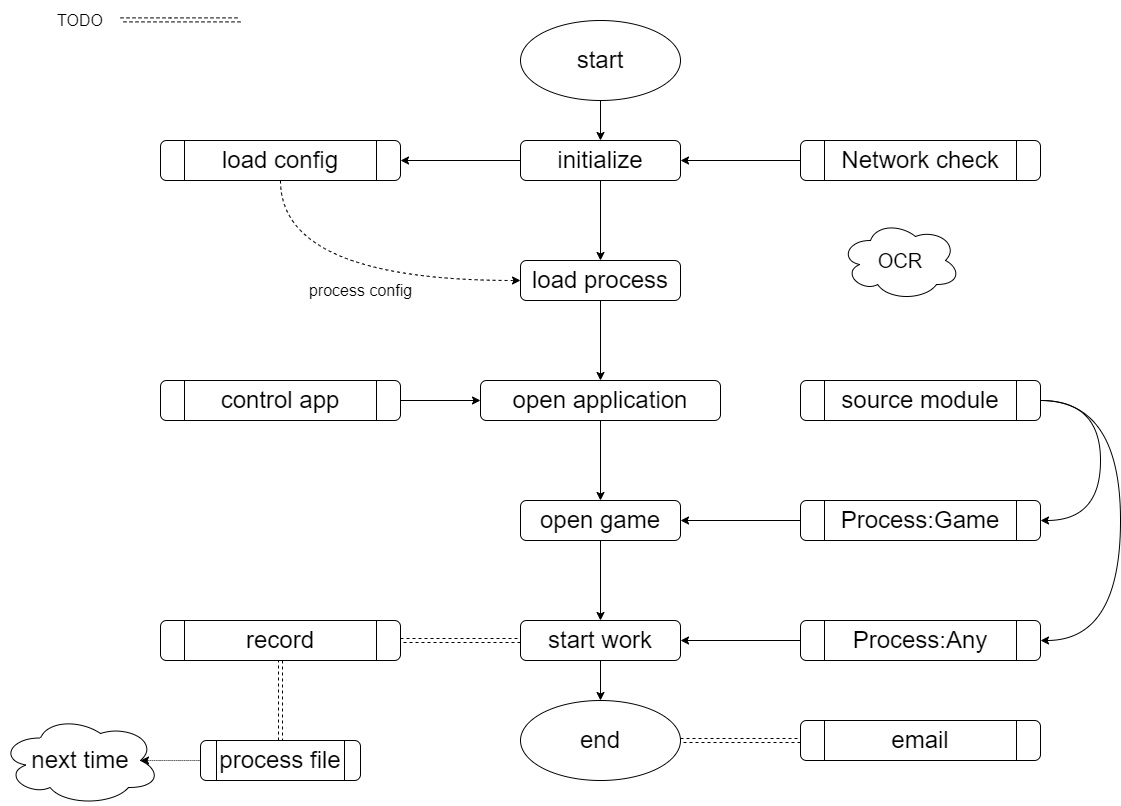

The diagram above was exported from draw.io. Its source (the exported page's mxGraphModel, read from the mxfile embedded in the PNG):
<mxGraphModel dx="1008" dy="511" grid="1" gridSize="10" guides="1" tooltips="1" connect="1" arrows="1" fold="1" page="1" pageScale="1" pageWidth="1169" pageHeight="827" math="0" shadow="0">
  <root>
    <mxCell id="0" />
    <mxCell id="1" parent="0" />
    <mxCell id="icR-H67nepOSatJXdLM9-11" style="edgeStyle=orthogonalEdgeStyle;rounded=1;orthogonalLoop=1;jettySize=auto;html=1;exitX=0.5;exitY=1;exitDx=0;exitDy=0;entryX=0.5;entryY=0;entryDx=0;entryDy=0;fontSize=16;curved=1;" parent="1" source="icR-H67nepOSatJXdLM9-2" target="icR-H67nepOSatJXdLM9-3" edge="1">
      <mxGeometry relative="1" as="geometry" />
    </mxCell>
    <mxCell id="icR-H67nepOSatJXdLM9-2" value="start" style="ellipse;whiteSpace=wrap;html=1;fontSize=24;rounded=1;" parent="1" vertex="1">
      <mxGeometry x="520" y="40" width="160" height="80" as="geometry" />
    </mxCell>
    <mxCell id="icR-H67nepOSatJXdLM9-9" style="edgeStyle=orthogonalEdgeStyle;rounded=1;orthogonalLoop=1;jettySize=auto;html=1;exitX=0;exitY=0.5;exitDx=0;exitDy=0;entryX=1;entryY=0.5;entryDx=0;entryDy=0;fontSize=24;curved=1;" parent="1" source="icR-H67nepOSatJXdLM9-3" target="icR-H67nepOSatJXdLM9-8" edge="1">
      <mxGeometry relative="1" as="geometry" />
    </mxCell>
    <mxCell id="icR-H67nepOSatJXdLM9-12" style="edgeStyle=orthogonalEdgeStyle;rounded=1;orthogonalLoop=1;jettySize=auto;html=1;exitX=0.5;exitY=1;exitDx=0;exitDy=0;fontSize=16;curved=1;" parent="1" source="icR-H67nepOSatJXdLM9-3" target="icR-H67nepOSatJXdLM9-5" edge="1">
      <mxGeometry relative="1" as="geometry" />
    </mxCell>
    <mxCell id="icR-H67nepOSatJXdLM9-3" value="initialize" style="rounded=1;whiteSpace=wrap;html=1;fontSize=24;" parent="1" vertex="1">
      <mxGeometry x="520" y="160" width="160" height="40" as="geometry" />
    </mxCell>
    <mxCell id="icR-H67nepOSatJXdLM9-13" style="edgeStyle=orthogonalEdgeStyle;rounded=1;orthogonalLoop=1;jettySize=auto;html=1;entryX=0.5;entryY=0;entryDx=0;entryDy=0;fontSize=16;curved=1;" parent="1" source="icR-H67nepOSatJXdLM9-5" target="icR-H67nepOSatJXdLM9-6" edge="1">
      <mxGeometry relative="1" as="geometry" />
    </mxCell>
    <mxCell id="icR-H67nepOSatJXdLM9-5" value="load process" style="rounded=1;whiteSpace=wrap;html=1;fontSize=24;" parent="1" vertex="1">
      <mxGeometry x="520" y="280" width="160" height="40" as="geometry" />
    </mxCell>
    <mxCell id="icR-H67nepOSatJXdLM9-16" style="edgeStyle=orthogonalEdgeStyle;rounded=1;orthogonalLoop=1;jettySize=auto;html=1;exitX=0.5;exitY=1;exitDx=0;exitDy=0;fontSize=16;curved=1;" parent="1" source="icR-H67nepOSatJXdLM9-6" target="icR-H67nepOSatJXdLM9-15" edge="1">
      <mxGeometry relative="1" as="geometry" />
    </mxCell>
    <mxCell id="icR-H67nepOSatJXdLM9-6" value="open application" style="rounded=1;whiteSpace=wrap;html=1;fontSize=24;" parent="1" vertex="1">
      <mxGeometry x="480" y="400" width="240" height="40" as="geometry" />
    </mxCell>
    <mxCell id="icR-H67nepOSatJXdLM9-36" value="" style="edgeStyle=orthogonalEdgeStyle;rounded=1;orthogonalLoop=1;jettySize=auto;html=1;fontSize=16;curved=1;shape=link;dashed=1;" parent="1" source="icR-H67nepOSatJXdLM9-7" target="icR-H67nepOSatJXdLM9-35" edge="1">
      <mxGeometry relative="1" as="geometry" />
    </mxCell>
    <mxCell id="icR-H67nepOSatJXdLM9-7" value="end" style="ellipse;whiteSpace=wrap;html=1;fontSize=24;rounded=1;" parent="1" vertex="1">
      <mxGeometry x="520" y="720" width="160" height="80" as="geometry" />
    </mxCell>
    <mxCell id="icR-H67nepOSatJXdLM9-10" value="process config" style="edgeStyle=orthogonalEdgeStyle;rounded=1;orthogonalLoop=1;jettySize=auto;html=1;exitX=0.5;exitY=1;exitDx=0;exitDy=0;entryX=0;entryY=0.5;entryDx=0;entryDy=0;fontSize=16;dashed=1;curved=1;labelBackgroundColor=none;" parent="1" source="icR-H67nepOSatJXdLM9-8" target="icR-H67nepOSatJXdLM9-5" edge="1">
      <mxGeometry x="0.0588" y="-10" relative="1" as="geometry">
        <mxPoint as="offset" />
      </mxGeometry>
    </mxCell>
    <mxCell id="icR-H67nepOSatJXdLM9-8" value="load config" style="shape=process;whiteSpace=wrap;html=1;backgroundOutline=1;fontSize=24;rounded=1;" parent="1" vertex="1">
      <mxGeometry x="160" y="160" width="240" height="40" as="geometry" />
    </mxCell>
    <mxCell id="icR-H67nepOSatJXdLM9-18" style="edgeStyle=orthogonalEdgeStyle;rounded=1;orthogonalLoop=1;jettySize=auto;html=1;entryX=0.5;entryY=0;entryDx=0;entryDy=0;fontSize=16;curved=1;" parent="1" source="icR-H67nepOSatJXdLM9-14" target="icR-H67nepOSatJXdLM9-7" edge="1">
      <mxGeometry relative="1" as="geometry" />
    </mxCell>
    <mxCell id="icR-H67nepOSatJXdLM9-26" style="edgeStyle=orthogonalEdgeStyle;rounded=1;orthogonalLoop=1;jettySize=auto;html=1;exitX=0;exitY=0.5;exitDx=0;exitDy=0;entryX=1;entryY=0.5;entryDx=0;entryDy=0;fontSize=16;shape=link;dashed=1;curved=1;" parent="1" source="icR-H67nepOSatJXdLM9-14" target="icR-H67nepOSatJXdLM9-25" edge="1">
      <mxGeometry relative="1" as="geometry" />
    </mxCell>
    <mxCell id="icR-H67nepOSatJXdLM9-14" value="start work" style="rounded=1;whiteSpace=wrap;html=1;fontSize=24;" parent="1" vertex="1">
      <mxGeometry x="520" y="640" width="160" height="40" as="geometry" />
    </mxCell>
    <mxCell id="icR-H67nepOSatJXdLM9-17" style="edgeStyle=orthogonalEdgeStyle;rounded=1;orthogonalLoop=1;jettySize=auto;html=1;exitX=0.5;exitY=1;exitDx=0;exitDy=0;entryX=0.5;entryY=0;entryDx=0;entryDy=0;fontSize=16;curved=1;" parent="1" source="icR-H67nepOSatJXdLM9-15" target="icR-H67nepOSatJXdLM9-14" edge="1">
      <mxGeometry relative="1" as="geometry" />
    </mxCell>
    <mxCell id="icR-H67nepOSatJXdLM9-15" value="open game" style="rounded=1;whiteSpace=wrap;html=1;fontSize=24;" parent="1" vertex="1">
      <mxGeometry x="520" y="520" width="160" height="40" as="geometry" />
    </mxCell>
    <mxCell id="icR-H67nepOSatJXdLM9-20" style="edgeStyle=orthogonalEdgeStyle;rounded=1;orthogonalLoop=1;jettySize=auto;html=1;exitX=1;exitY=0.5;exitDx=0;exitDy=0;entryX=0;entryY=0.5;entryDx=0;entryDy=0;fontSize=16;curved=1;" parent="1" source="icR-H67nepOSatJXdLM9-19" target="icR-H67nepOSatJXdLM9-6" edge="1">
      <mxGeometry relative="1" as="geometry" />
    </mxCell>
    <mxCell id="icR-H67nepOSatJXdLM9-19" value="control app" style="shape=process;whiteSpace=wrap;html=1;backgroundOutline=1;fontSize=24;rounded=1;" parent="1" vertex="1">
      <mxGeometry x="160" y="400" width="240" height="40" as="geometry" />
    </mxCell>
    <mxCell id="icR-H67nepOSatJXdLM9-22" style="edgeStyle=orthogonalEdgeStyle;rounded=1;orthogonalLoop=1;jettySize=auto;html=1;exitX=0;exitY=0.5;exitDx=0;exitDy=0;entryX=1;entryY=0.5;entryDx=0;entryDy=0;fontSize=16;curved=1;" parent="1" source="icR-H67nepOSatJXdLM9-21" target="icR-H67nepOSatJXdLM9-15" edge="1">
      <mxGeometry relative="1" as="geometry" />
    </mxCell>
    <mxCell id="icR-H67nepOSatJXdLM9-21" value="Process:Game" style="shape=process;whiteSpace=wrap;html=1;backgroundOutline=1;fontSize=24;rounded=1;" parent="1" vertex="1">
      <mxGeometry x="800" y="520" width="240" height="40" as="geometry" />
    </mxCell>
    <mxCell id="icR-H67nepOSatJXdLM9-24" style="edgeStyle=orthogonalEdgeStyle;rounded=1;orthogonalLoop=1;jettySize=auto;html=1;exitX=0;exitY=0.5;exitDx=0;exitDy=0;fontSize=16;curved=1;" parent="1" source="icR-H67nepOSatJXdLM9-23" target="icR-H67nepOSatJXdLM9-14" edge="1">
      <mxGeometry relative="1" as="geometry" />
    </mxCell>
    <mxCell id="icR-H67nepOSatJXdLM9-23" value="Process:Any" style="shape=process;whiteSpace=wrap;html=1;backgroundOutline=1;fontSize=24;rounded=1;" parent="1" vertex="1">
      <mxGeometry x="800" y="640" width="240" height="40" as="geometry" />
    </mxCell>
    <mxCell id="icR-H67nepOSatJXdLM9-28" value="" style="edgeStyle=orthogonalEdgeStyle;shape=link;rounded=1;orthogonalLoop=1;jettySize=auto;html=1;fontSize=16;dashed=1;curved=1;" parent="1" source="icR-H67nepOSatJXdLM9-25" target="icR-H67nepOSatJXdLM9-27" edge="1">
      <mxGeometry relative="1" as="geometry" />
    </mxCell>
    <mxCell id="icR-H67nepOSatJXdLM9-25" value="record" style="shape=process;whiteSpace=wrap;html=1;backgroundOutline=1;fontSize=24;rounded=1;" parent="1" vertex="1">
      <mxGeometry x="160" y="640" width="240" height="40" as="geometry" />
    </mxCell>
    <mxCell id="icR-H67nepOSatJXdLM9-32" style="edgeStyle=orthogonalEdgeStyle;rounded=1;orthogonalLoop=1;jettySize=auto;html=1;exitX=0;exitY=0.5;exitDx=0;exitDy=0;entryX=0.875;entryY=0.5;entryDx=0;entryDy=0;entryPerimeter=0;dashed=1;dashPattern=1 1;fontSize=16;curved=1;" parent="1" source="icR-H67nepOSatJXdLM9-27" target="icR-H67nepOSatJXdLM9-30" edge="1">
      <mxGeometry relative="1" as="geometry" />
    </mxCell>
    <mxCell id="icR-H67nepOSatJXdLM9-27" value="process file" style="shape=process;whiteSpace=wrap;html=1;backgroundOutline=1;fontSize=24;rounded=1;" parent="1" vertex="1">
      <mxGeometry x="200" y="760" width="160" height="40" as="geometry" />
    </mxCell>
    <mxCell id="icR-H67nepOSatJXdLM9-30" value="next time" style="ellipse;shape=cloud;whiteSpace=wrap;html=1;fontFamily=Helvetica;fontSize=24;fontColor=default;align=center;strokeColor=default;fillColor=default;rounded=1;" parent="1" vertex="1">
      <mxGeometry y="735" width="160" height="90" as="geometry" />
    </mxCell>
    <mxCell id="icR-H67nepOSatJXdLM9-34" style="edgeStyle=orthogonalEdgeStyle;rounded=1;orthogonalLoop=1;jettySize=auto;html=1;exitX=0;exitY=0.5;exitDx=0;exitDy=0;entryX=1;entryY=0.5;entryDx=0;entryDy=0;fontSize=16;curved=1;" parent="1" source="icR-H67nepOSatJXdLM9-33" target="icR-H67nepOSatJXdLM9-3" edge="1">
      <mxGeometry relative="1" as="geometry" />
    </mxCell>
    <mxCell id="icR-H67nepOSatJXdLM9-33" value="Network check" style="shape=process;whiteSpace=wrap;html=1;backgroundOutline=1;fontSize=24;rounded=1;" parent="1" vertex="1">
      <mxGeometry x="800" y="160" width="240" height="40" as="geometry" />
    </mxCell>
    <mxCell id="icR-H67nepOSatJXdLM9-35" value="email" style="shape=process;whiteSpace=wrap;html=1;backgroundOutline=1;fontSize=24;rounded=1;" parent="1" vertex="1">
      <mxGeometry x="800" y="740" width="240" height="40" as="geometry" />
    </mxCell>
    <mxCell id="icR-H67nepOSatJXdLM9-42" style="edgeStyle=orthogonalEdgeStyle;rounded=1;orthogonalLoop=1;jettySize=auto;html=1;exitX=1;exitY=0.5;exitDx=0;exitDy=0;entryX=1;entryY=0.5;entryDx=0;entryDy=0;fontSize=16;curved=1;" parent="1" source="icR-H67nepOSatJXdLM9-41" target="icR-H67nepOSatJXdLM9-21" edge="1">
      <mxGeometry relative="1" as="geometry">
        <Array as="points">
          <mxPoint x="1100" y="420" />
          <mxPoint x="1100" y="540" />
        </Array>
      </mxGeometry>
    </mxCell>
    <mxCell id="icR-H67nepOSatJXdLM9-43" style="edgeStyle=orthogonalEdgeStyle;rounded=1;orthogonalLoop=1;jettySize=auto;html=1;exitX=1;exitY=0.5;exitDx=0;exitDy=0;entryX=1;entryY=0.5;entryDx=0;entryDy=0;fontSize=16;curved=1;" parent="1" source="icR-H67nepOSatJXdLM9-41" target="icR-H67nepOSatJXdLM9-23" edge="1">
      <mxGeometry relative="1" as="geometry">
        <Array as="points">
          <mxPoint x="1120" y="420" />
          <mxPoint x="1120" y="660" />
        </Array>
      </mxGeometry>
    </mxCell>
    <mxCell id="icR-H67nepOSatJXdLM9-41" value="source module" style="shape=process;whiteSpace=wrap;html=1;backgroundOutline=1;fontSize=24;rounded=1;" parent="1" vertex="1">
      <mxGeometry x="800" y="400" width="240" height="40" as="geometry" />
    </mxCell>
    <mxCell id="icR-H67nepOSatJXdLM9-45" style="edgeStyle=orthogonalEdgeStyle;rounded=1;orthogonalLoop=1;jettySize=auto;html=1;exitX=0;exitY=0.5;exitDx=0;exitDy=0;entryX=1;entryY=0.5;entryDx=0;entryDy=0;fontSize=16;curved=1;dashed=1;shape=link;" parent="1" edge="1">
      <mxGeometry relative="1" as="geometry">
        <mxPoint x="240" y="39.380000000000116" as="sourcePoint" />
        <mxPoint x="120" y="39.380000000000116" as="targetPoint" />
        <Array as="points">
          <mxPoint x="170" y="39.38" />
          <mxPoint x="170" y="39.38" />
        </Array>
      </mxGeometry>
    </mxCell>
    <mxCell id="icR-H67nepOSatJXdLM9-46" value="TODO" style="text;html=1;strokeColor=none;fillColor=none;align=center;verticalAlign=middle;whiteSpace=wrap;rounded=0;fontSize=16;" parent="1" vertex="1">
      <mxGeometry x="40" y="20" width="80" height="40" as="geometry" />
    </mxCell>
    <mxCell id="bcTGzKvJNSSo7336wnXV-1" value="OCR" style="ellipse;shape=cloud;whiteSpace=wrap;html=1;fontSize=20;" parent="1" vertex="1">
      <mxGeometry x="840" y="240" width="120" height="80" as="geometry" />
    </mxCell>
  </root>
</mxGraphModel>